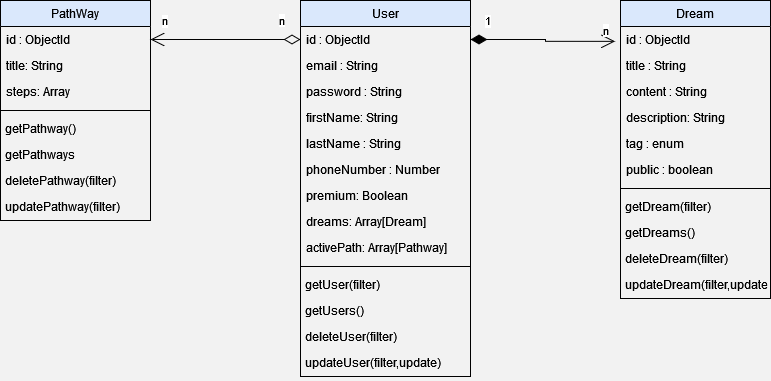

The diagram above was exported from draw.io. Its source (the exported page's mxGraphModel, read from the mxfile embedded in the PNG):
<mxGraphModel dx="1185" dy="643" grid="1" gridSize="10" guides="1" tooltips="1" connect="1" arrows="1" fold="1" page="1" pageScale="1" pageWidth="827" pageHeight="1169" background="#F2F2F2" math="0" shadow="0">
  <root>
    <mxCell id="WIyWlLk6GJQsqaUBKTNV-0" />
    <mxCell id="WIyWlLk6GJQsqaUBKTNV-1" parent="WIyWlLk6GJQsqaUBKTNV-0" />
    <mxCell id="oyiTQSRBXx-lo7HKRRM3-0" value="User" style="swimlane;fontStyle=0;childLayout=stackLayout;horizontal=1;startSize=26;fillColor=#dae8fc;horizontalStack=0;resizeParent=1;resizeParentMax=0;resizeLast=0;collapsible=1;marginBottom=0;strokeColor=#000000;strokeWidth=1;" parent="WIyWlLk6GJQsqaUBKTNV-1" vertex="1">
      <mxGeometry x="390" y="40" width="170" height="376" as="geometry" />
    </mxCell>
    <mxCell id="oyiTQSRBXx-lo7HKRRM3-13" value="id : ObjectId" style="text;strokeColor=none;fillColor=none;align=left;verticalAlign=top;spacingLeft=4;spacingRight=4;overflow=hidden;rotatable=0;points=[[0,0.5],[1,0.5]];portConstraint=eastwest;" parent="oyiTQSRBXx-lo7HKRRM3-0" vertex="1">
      <mxGeometry y="26" width="170" height="26" as="geometry" />
    </mxCell>
    <mxCell id="oyiTQSRBXx-lo7HKRRM3-1" value="email : String" style="text;strokeColor=none;fillColor=none;align=left;verticalAlign=top;spacingLeft=4;spacingRight=4;overflow=hidden;rotatable=0;points=[[0,0.5],[1,0.5]];portConstraint=eastwest;" parent="oyiTQSRBXx-lo7HKRRM3-0" vertex="1">
      <mxGeometry y="52" width="170" height="26" as="geometry" />
    </mxCell>
    <mxCell id="2mS3IEa4zLde7_L6PNvi-6" value="password : String" style="text;strokeColor=none;fillColor=none;align=left;verticalAlign=top;spacingLeft=4;spacingRight=4;overflow=hidden;rotatable=0;points=[[0,0.5],[1,0.5]];portConstraint=eastwest;" vertex="1" parent="oyiTQSRBXx-lo7HKRRM3-0">
      <mxGeometry y="78" width="170" height="26" as="geometry" />
    </mxCell>
    <mxCell id="oyiTQSRBXx-lo7HKRRM3-5" value="firstName: String&#10;" style="text;strokeColor=none;fillColor=none;align=left;verticalAlign=top;spacingLeft=4;spacingRight=4;overflow=hidden;rotatable=0;points=[[0,0.5],[1,0.5]];portConstraint=eastwest;" parent="oyiTQSRBXx-lo7HKRRM3-0" vertex="1">
      <mxGeometry y="104" width="170" height="26" as="geometry" />
    </mxCell>
    <mxCell id="oyiTQSRBXx-lo7HKRRM3-6" value="lastName : String&#10;" style="text;strokeColor=none;fillColor=none;align=left;verticalAlign=top;spacingLeft=4;spacingRight=4;overflow=hidden;rotatable=0;points=[[0,0.5],[1,0.5]];portConstraint=eastwest;" parent="oyiTQSRBXx-lo7HKRRM3-0" vertex="1">
      <mxGeometry y="130" width="170" height="26" as="geometry" />
    </mxCell>
    <mxCell id="2mS3IEa4zLde7_L6PNvi-3" value="phoneNumber : Number&#10;" style="text;strokeColor=none;fillColor=none;align=left;verticalAlign=top;spacingLeft=4;spacingRight=4;overflow=hidden;rotatable=0;points=[[0,0.5],[1,0.5]];portConstraint=eastwest;" vertex="1" parent="oyiTQSRBXx-lo7HKRRM3-0">
      <mxGeometry y="156" width="170" height="26" as="geometry" />
    </mxCell>
    <mxCell id="2mS3IEa4zLde7_L6PNvi-4" value="premium: Boolean&#10;" style="text;strokeColor=none;fillColor=none;align=left;verticalAlign=top;spacingLeft=4;spacingRight=4;overflow=hidden;rotatable=0;points=[[0,0.5],[1,0.5]];portConstraint=eastwest;" vertex="1" parent="oyiTQSRBXx-lo7HKRRM3-0">
      <mxGeometry y="182" width="170" height="26" as="geometry" />
    </mxCell>
    <mxCell id="2mS3IEa4zLde7_L6PNvi-2" value="dreams: Array[Dream]&#10;" style="text;strokeColor=none;fillColor=none;align=left;verticalAlign=top;spacingLeft=4;spacingRight=4;overflow=hidden;rotatable=0;points=[[0,0.5],[1,0.5]];portConstraint=eastwest;" vertex="1" parent="oyiTQSRBXx-lo7HKRRM3-0">
      <mxGeometry y="208" width="170" height="26" as="geometry" />
    </mxCell>
    <mxCell id="2mS3IEa4zLde7_L6PNvi-1" value="activePath: Array[Pathway]&#10;" style="text;strokeColor=none;fillColor=none;align=left;verticalAlign=top;spacingLeft=4;spacingRight=4;overflow=hidden;rotatable=0;points=[[0,0.5],[1,0.5]];portConstraint=eastwest;" vertex="1" parent="oyiTQSRBXx-lo7HKRRM3-0">
      <mxGeometry y="234" width="170" height="26" as="geometry" />
    </mxCell>
    <mxCell id="oyiTQSRBXx-lo7HKRRM3-4" value="" style="line;strokeWidth=1;align=left;verticalAlign=middle;spacingTop=-1;spacingLeft=3;spacingRight=3;rotatable=0;labelPosition=right;points=[];portConstraint=eastwest;fillOpacity=100;perimeterSpacing=0;" parent="oyiTQSRBXx-lo7HKRRM3-0" vertex="1">
      <mxGeometry y="260" width="170" height="12" as="geometry" />
    </mxCell>
    <mxCell id="oyiTQSRBXx-lo7HKRRM3-3" value="getUser(filter)&#10;" style="text;strokeColor=none;fillColor=none;align=left;verticalAlign=top;spacingLeft=4;spacingRight=4;overflow=hidden;rotatable=0;points=[[0,0.5],[1,0.5]];portConstraint=eastwest;spacing=1;strokeWidth=0;" parent="oyiTQSRBXx-lo7HKRRM3-0" vertex="1">
      <mxGeometry y="272" width="170" height="26" as="geometry" />
    </mxCell>
    <mxCell id="oyiTQSRBXx-lo7HKRRM3-17" value="getUsers()&#10;" style="text;strokeColor=none;fillColor=none;align=left;verticalAlign=top;spacingLeft=4;spacingRight=4;overflow=hidden;rotatable=0;points=[[0,0.5],[1,0.5]];portConstraint=eastwest;spacing=1;strokeWidth=0;" parent="oyiTQSRBXx-lo7HKRRM3-0" vertex="1">
      <mxGeometry y="298" width="170" height="26" as="geometry" />
    </mxCell>
    <mxCell id="oyiTQSRBXx-lo7HKRRM3-18" value="deleteUser(filter)" style="text;strokeColor=none;fillColor=none;align=left;verticalAlign=top;spacingLeft=4;spacingRight=4;overflow=hidden;rotatable=0;points=[[0,0.5],[1,0.5]];portConstraint=eastwest;spacing=1;strokeWidth=0;" parent="oyiTQSRBXx-lo7HKRRM3-0" vertex="1">
      <mxGeometry y="324" width="170" height="26" as="geometry" />
    </mxCell>
    <mxCell id="oyiTQSRBXx-lo7HKRRM3-19" value="updateUser(filter,update)" style="text;strokeColor=none;fillColor=none;align=left;verticalAlign=top;spacingLeft=4;spacingRight=4;overflow=hidden;rotatable=0;points=[[0,0.5],[1,0.5]];portConstraint=eastwest;spacing=1;strokeWidth=0;" parent="oyiTQSRBXx-lo7HKRRM3-0" vertex="1">
      <mxGeometry y="350" width="170" height="26" as="geometry" />
    </mxCell>
    <mxCell id="oyiTQSRBXx-lo7HKRRM3-7" value="Dream" style="swimlane;fontStyle=0;childLayout=stackLayout;horizontal=1;startSize=26;fillColor=#dae8fc;horizontalStack=0;resizeParent=1;resizeParentMax=0;resizeLast=0;collapsible=1;marginBottom=0;strokeColor=#000000;strokeWidth=1;" parent="WIyWlLk6GJQsqaUBKTNV-1" vertex="1">
      <mxGeometry x="710" y="40" width="150" height="298" as="geometry" />
    </mxCell>
    <mxCell id="oyiTQSRBXx-lo7HKRRM3-14" value="id : ObjectId" style="text;strokeColor=none;fillColor=none;align=left;verticalAlign=top;spacingLeft=4;spacingRight=4;overflow=hidden;rotatable=0;points=[[0,0.5],[1,0.5]];portConstraint=eastwest;" parent="oyiTQSRBXx-lo7HKRRM3-7" vertex="1">
      <mxGeometry y="26" width="150" height="26" as="geometry" />
    </mxCell>
    <mxCell id="oyiTQSRBXx-lo7HKRRM3-8" value="title : String" style="text;strokeColor=none;fillColor=none;align=left;verticalAlign=top;spacingLeft=4;spacingRight=4;overflow=hidden;rotatable=0;points=[[0,0.5],[1,0.5]];portConstraint=eastwest;" parent="oyiTQSRBXx-lo7HKRRM3-7" vertex="1">
      <mxGeometry y="52" width="150" height="26" as="geometry" />
    </mxCell>
    <mxCell id="oyiTQSRBXx-lo7HKRRM3-9" value="content : String" style="text;strokeColor=none;fillColor=none;align=left;verticalAlign=top;spacingLeft=4;spacingRight=4;overflow=hidden;rotatable=0;points=[[0,0.5],[1,0.5]];portConstraint=eastwest;" parent="oyiTQSRBXx-lo7HKRRM3-7" vertex="1">
      <mxGeometry y="78" width="150" height="26" as="geometry" />
    </mxCell>
    <mxCell id="2mS3IEa4zLde7_L6PNvi-5" value="description: String" style="text;strokeColor=none;fillColor=none;align=left;verticalAlign=top;spacingLeft=4;spacingRight=4;overflow=hidden;rotatable=0;points=[[0,0.5],[1,0.5]];portConstraint=eastwest;" vertex="1" parent="oyiTQSRBXx-lo7HKRRM3-7">
      <mxGeometry y="104" width="150" height="26" as="geometry" />
    </mxCell>
    <mxCell id="oyiTQSRBXx-lo7HKRRM3-10" value="tag : enum" style="text;strokeColor=none;fillColor=none;align=left;verticalAlign=top;spacingLeft=4;spacingRight=4;overflow=hidden;rotatable=0;points=[[0,0.5],[1,0.5]];portConstraint=eastwest;" parent="oyiTQSRBXx-lo7HKRRM3-7" vertex="1">
      <mxGeometry y="130" width="150" height="26" as="geometry" />
    </mxCell>
    <mxCell id="2mS3IEa4zLde7_L6PNvi-23" value="public : boolean" style="text;strokeColor=none;fillColor=none;align=left;verticalAlign=top;spacingLeft=4;spacingRight=4;overflow=hidden;rotatable=0;points=[[0,0.5],[1,0.5]];portConstraint=eastwest;" vertex="1" parent="oyiTQSRBXx-lo7HKRRM3-7">
      <mxGeometry y="156" width="150" height="26" as="geometry" />
    </mxCell>
    <mxCell id="oyiTQSRBXx-lo7HKRRM3-11" value="" style="line;strokeWidth=1;align=left;verticalAlign=middle;spacingTop=-1;spacingLeft=3;spacingRight=3;rotatable=0;labelPosition=right;points=[];portConstraint=eastwest;fillOpacity=100;perimeterSpacing=0;" parent="oyiTQSRBXx-lo7HKRRM3-7" vertex="1">
      <mxGeometry y="182" width="150" height="12" as="geometry" />
    </mxCell>
    <mxCell id="oyiTQSRBXx-lo7HKRRM3-12" value="getDream(filter)" style="text;strokeColor=none;fillColor=none;align=left;verticalAlign=top;spacingLeft=4;spacingRight=4;overflow=hidden;rotatable=0;points=[[0,0.5],[1,0.5]];portConstraint=eastwest;spacing=1;strokeWidth=0;" parent="oyiTQSRBXx-lo7HKRRM3-7" vertex="1">
      <mxGeometry y="194" width="150" height="26" as="geometry" />
    </mxCell>
    <mxCell id="oyiTQSRBXx-lo7HKRRM3-26" value="getDreams()" style="text;strokeColor=none;fillColor=none;align=left;verticalAlign=top;spacingLeft=4;spacingRight=4;overflow=hidden;rotatable=0;points=[[0,0.5],[1,0.5]];portConstraint=eastwest;spacing=1;strokeWidth=0;" parent="oyiTQSRBXx-lo7HKRRM3-7" vertex="1">
      <mxGeometry y="220" width="150" height="26" as="geometry" />
    </mxCell>
    <mxCell id="oyiTQSRBXx-lo7HKRRM3-27" value="deleteDream(filter)" style="text;strokeColor=none;fillColor=none;align=left;verticalAlign=top;spacingLeft=4;spacingRight=4;overflow=hidden;rotatable=0;points=[[0,0.5],[1,0.5]];portConstraint=eastwest;spacing=1;strokeWidth=0;" parent="oyiTQSRBXx-lo7HKRRM3-7" vertex="1">
      <mxGeometry y="246" width="150" height="26" as="geometry" />
    </mxCell>
    <mxCell id="oyiTQSRBXx-lo7HKRRM3-28" value="updateDream(filter,update)" style="text;strokeColor=none;fillColor=none;align=left;verticalAlign=top;spacingLeft=4;spacingRight=4;overflow=hidden;rotatable=0;points=[[0,0.5],[1,0.5]];portConstraint=eastwest;spacing=1;strokeWidth=0;" parent="oyiTQSRBXx-lo7HKRRM3-7" vertex="1">
      <mxGeometry y="272" width="150" height="26" as="geometry" />
    </mxCell>
    <mxCell id="oyiTQSRBXx-lo7HKRRM3-16" value="1" style="endArrow=open;html=1;endSize=12;startArrow=diamondThin;startSize=14;startFill=1;edgeStyle=orthogonalEdgeStyle;align=left;verticalAlign=bottom;rounded=0;entryX=-0.036;entryY=0.571;entryDx=0;entryDy=0;entryPerimeter=0;exitX=1;exitY=0.5;exitDx=0;exitDy=0;" parent="WIyWlLk6GJQsqaUBKTNV-1" source="oyiTQSRBXx-lo7HKRRM3-13" target="oyiTQSRBXx-lo7HKRRM3-14" edge="1">
      <mxGeometry x="-0.8311" y="9" relative="1" as="geometry">
        <mxPoint x="570" y="81" as="sourcePoint" />
        <mxPoint x="500" y="79" as="targetPoint" />
        <mxPoint as="offset" />
      </mxGeometry>
    </mxCell>
    <mxCell id="oyiTQSRBXx-lo7HKRRM3-25" value="n" style="edgeLabel;html=1;align=center;verticalAlign=middle;resizable=0;points=[];" parent="oyiTQSRBXx-lo7HKRRM3-16" vertex="1" connectable="0">
      <mxGeometry x="0.6695" y="-1" relative="1" as="geometry">
        <mxPoint x="14" y="-12" as="offset" />
      </mxGeometry>
    </mxCell>
    <mxCell id="2mS3IEa4zLde7_L6PNvi-7" value="PathWay" style="swimlane;fontStyle=0;childLayout=stackLayout;horizontal=1;startSize=26;fillColor=#dae8fc;horizontalStack=0;resizeParent=1;resizeParentMax=0;resizeLast=0;collapsible=1;marginBottom=0;strokeColor=#000000;strokeWidth=1;" vertex="1" parent="WIyWlLk6GJQsqaUBKTNV-1">
      <mxGeometry x="90" y="40" width="150" height="220" as="geometry" />
    </mxCell>
    <mxCell id="2mS3IEa4zLde7_L6PNvi-8" value="id : ObjectId" style="text;strokeColor=none;fillColor=none;align=left;verticalAlign=top;spacingLeft=4;spacingRight=4;overflow=hidden;rotatable=0;points=[[0,0.5],[1,0.5]];portConstraint=eastwest;" vertex="1" parent="2mS3IEa4zLde7_L6PNvi-7">
      <mxGeometry y="26" width="150" height="26" as="geometry" />
    </mxCell>
    <mxCell id="2mS3IEa4zLde7_L6PNvi-9" value="title: String" style="text;strokeColor=none;fillColor=none;align=left;verticalAlign=top;spacingLeft=4;spacingRight=4;overflow=hidden;rotatable=0;points=[[0,0.5],[1,0.5]];portConstraint=eastwest;" vertex="1" parent="2mS3IEa4zLde7_L6PNvi-7">
      <mxGeometry y="52" width="150" height="26" as="geometry" />
    </mxCell>
    <mxCell id="2mS3IEa4zLde7_L6PNvi-10" value="steps: Array" style="text;strokeColor=none;fillColor=none;align=left;verticalAlign=top;spacingLeft=4;spacingRight=4;overflow=hidden;rotatable=0;points=[[0,0.5],[1,0.5]];portConstraint=eastwest;" vertex="1" parent="2mS3IEa4zLde7_L6PNvi-7">
      <mxGeometry y="78" width="150" height="26" as="geometry" />
    </mxCell>
    <mxCell id="2mS3IEa4zLde7_L6PNvi-17" value="" style="line;strokeWidth=1;align=left;verticalAlign=middle;spacingTop=-1;spacingLeft=3;spacingRight=3;rotatable=0;labelPosition=right;points=[];portConstraint=eastwest;fillOpacity=100;perimeterSpacing=0;" vertex="1" parent="2mS3IEa4zLde7_L6PNvi-7">
      <mxGeometry y="104" width="150" height="12" as="geometry" />
    </mxCell>
    <mxCell id="2mS3IEa4zLde7_L6PNvi-18" value="getPathway()" style="text;strokeColor=none;fillColor=none;align=left;verticalAlign=top;spacingLeft=4;spacingRight=4;overflow=hidden;rotatable=0;points=[[0,0.5],[1,0.5]];portConstraint=eastwest;spacing=1;strokeWidth=0;" vertex="1" parent="2mS3IEa4zLde7_L6PNvi-7">
      <mxGeometry y="116" width="150" height="26" as="geometry" />
    </mxCell>
    <mxCell id="2mS3IEa4zLde7_L6PNvi-19" value="getPathways" style="text;strokeColor=none;fillColor=none;align=left;verticalAlign=top;spacingLeft=4;spacingRight=4;overflow=hidden;rotatable=0;points=[[0,0.5],[1,0.5]];portConstraint=eastwest;spacing=1;strokeWidth=0;" vertex="1" parent="2mS3IEa4zLde7_L6PNvi-7">
      <mxGeometry y="142" width="150" height="26" as="geometry" />
    </mxCell>
    <mxCell id="2mS3IEa4zLde7_L6PNvi-20" value="deletePathway(filter)" style="text;strokeColor=none;fillColor=none;align=left;verticalAlign=top;spacingLeft=4;spacingRight=4;overflow=hidden;rotatable=0;points=[[0,0.5],[1,0.5]];portConstraint=eastwest;spacing=1;strokeWidth=0;" vertex="1" parent="2mS3IEa4zLde7_L6PNvi-7">
      <mxGeometry y="168" width="150" height="26" as="geometry" />
    </mxCell>
    <mxCell id="2mS3IEa4zLde7_L6PNvi-21" value="updatePathway(filter)" style="text;strokeColor=none;fillColor=none;align=left;verticalAlign=top;spacingLeft=4;spacingRight=4;overflow=hidden;rotatable=0;points=[[0,0.5],[1,0.5]];portConstraint=eastwest;spacing=1;strokeWidth=0;" vertex="1" parent="2mS3IEa4zLde7_L6PNvi-7">
      <mxGeometry y="194" width="150" height="26" as="geometry" />
    </mxCell>
    <mxCell id="2mS3IEa4zLde7_L6PNvi-22" value="n" style="endArrow=open;html=1;endSize=12;startArrow=diamondThin;startSize=14;startFill=0;edgeStyle=orthogonalEdgeStyle;align=left;verticalAlign=bottom;rounded=0;exitX=0;exitY=0.5;exitDx=0;exitDy=0;entryX=1;entryY=0.5;entryDx=0;entryDy=0;entryPerimeter=0;" edge="1" parent="WIyWlLk6GJQsqaUBKTNV-1" source="oyiTQSRBXx-lo7HKRRM3-13" target="2mS3IEa4zLde7_L6PNvi-8">
      <mxGeometry x="0.8667" y="-9" relative="1" as="geometry">
        <mxPoint x="360" y="250" as="sourcePoint" />
        <mxPoint x="290" y="79" as="targetPoint" />
        <Array as="points">
          <mxPoint x="350" y="79" />
          <mxPoint x="350" y="79" />
        </Array>
        <mxPoint as="offset" />
      </mxGeometry>
    </mxCell>
    <mxCell id="2mS3IEa4zLde7_L6PNvi-34" value="n" style="edgeLabel;html=1;align=center;verticalAlign=middle;resizable=0;points=[];" vertex="1" connectable="0" parent="2mS3IEa4zLde7_L6PNvi-22">
      <mxGeometry x="-0.75" y="-1" relative="1" as="geometry">
        <mxPoint y="-18" as="offset" />
      </mxGeometry>
    </mxCell>
  </root>
</mxGraphModel>